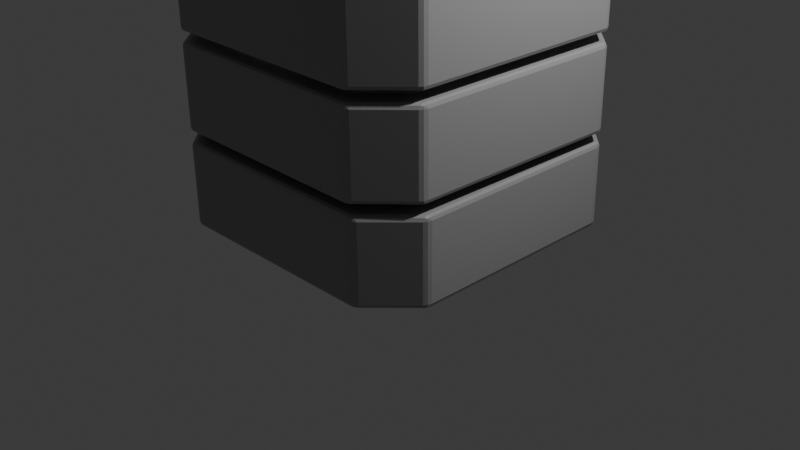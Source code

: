 # Source: loot-crate-uv.blend  (saved by Blender 5.2.45; exported with 4.5.12 LTS)
import bpy
from mathutils import Matrix  # noqa: F401  (used for matrix-valued properties, if any)

bpy.ops.wm.read_factory_settings(use_empty=True)
scene = bpy.context.scene
scene.name = 'Scene'

# ---- collections
col_collection = bpy.data.collections.new('Collection'); scene.collection.children.link(col_collection)
col_studium_layered_crate = bpy.data.collections.new('Studium_Layered_Crate'); scene.collection.children.link(col_studium_layered_crate)

# ---- images (referenced by path relative to the original .blend; pixels are not part of the script)
import os
ASSET_DIR = os.environ.get("B2B_ASSET_DIR", "")  # directory of the original .blend (textures are referenced by path, not embedded)
HERE = os.path.dirname(os.path.abspath(__file__))  # packed textures are extracted next to this script under _unpacked/

def load_image(name, relpath, width, height, colorspace="sRGB"):
    """Load a texture the original file referenced (path relative to the .blend, or extracted next to this script)."""
    p = next((c for c in (os.path.join(HERE, relpath), os.path.join(ASSET_DIR, relpath)) if relpath and os.path.exists(c)), "")
    if p:
        img = bpy.data.images.load(p, check_existing=True)
        img.name = name
    else:  # same state as the original file: an image datablock whose file is absent (Cycles renders it pink)
        img = bpy.data.images.new(name, width, height)
        img.source = "FILE"
        img.filepath = "//" + (relpath or name)
    img.colorspace_settings.name = colorspace
    return img
img_crate_grayscale_atlas = load_image('Crate_Grayscale_Atlas', '_unpacked/loot-crate_texture.a183b162.png', 2048, 2048, 'sRGB')

# ---- materials (node trees are filled in below, after node groups)
mat_crate_atlas_gray = bpy.data.materials.new('Crate_Atlas_Gray')
mat_top_rarity_emission = bpy.data.materials.new('Top_Rarity_Emission')
mat_top_glow_plume = bpy.data.materials.new('Top_Glow_Plume')

# ---- material node trees
mat_crate_atlas_gray.use_nodes = True; mat_crate_atlas_gray.node_tree.nodes.clear()
_N = mat_crate_atlas_gray.node_tree.nodes; _L = mat_crate_atlas_gray.node_tree.links
n0 = _N.new('ShaderNodeBsdfPrincipled'); n0.name = 'Principled BSDF'; n0.location = (-200, 100)
n0.inputs[2].default_value = 0.4
n0.inputs[10].default_value = 0.005
n1 = _N.new('ShaderNodeOutputMaterial'); n1.name = 'Material Output'; n1.location = (200, 100)
n2 = _N.new('ShaderNodeTexImage'); n2.name = 'Image Texture'; n2.location = (0, 0)
n2.image = img_crate_grayscale_atlas
n2.interpolation = 'Closest'
n3 = _N.new('ShaderNodeUVMap'); n3.name = 'UV Map'; n3.location = (0, 0)
n3.width = 160
n3.uv_map = 'CrateAtlasUV'
_L.new(n0.outputs[0], n1.inputs[0])
_L.new(n3.outputs[0], n2.inputs[0])
_L.new(n2.outputs[0], n0.inputs[0])
n1.is_active_output = True
mat_top_rarity_emission.use_nodes = True; mat_top_rarity_emission.node_tree.nodes.clear()
_N = mat_top_rarity_emission.node_tree.nodes; _L = mat_top_rarity_emission.node_tree.links
n0 = _N.new('ShaderNodeBsdfPrincipled'); n0.name = 'Principled BSDF'; n0.location = (-200, 100)
n0.inputs[0].default_value = (0.4, 0.4, 0.4, 1.0)
n0.inputs[2].default_value = 0.28
n0.inputs[10].default_value = 0.005
n0.inputs[27].default_value = (0.5204, 0.6222, 0.9241, 1.0)
n0.inputs[28].default_value = 0.9241
n0.inputs[29].default_value = 2.627
n1 = _N.new('ShaderNodeOutputMaterial'); n1.name = 'Material Output'; n1.location = (200, 100)
_L.new(n0.outputs[0], n1.inputs[0])
n1.is_active_output = True
mat_top_glow_plume.use_nodes = True; mat_top_glow_plume.node_tree.nodes.clear()
_N = mat_top_glow_plume.node_tree.nodes; _L = mat_top_glow_plume.node_tree.links
n0 = _N.new('ShaderNodeOutputMaterial'); n0.name = 'Material Output'; n0.location = (0, 0)
n1 = _N.new('ShaderNodeMixShader'); n1.name = 'Mix Shader'; n1.location = (0, 0)
n2 = _N.new('ShaderNodeBsdfTransparent'); n2.name = 'Transparent BSDF'; n2.location = (0, 0)
n3 = _N.new('ShaderNodeEmission'); n3.name = 'RarityColor'; n3.location = (0, 0)
n3.inputs[0].default_value = (0.65, 0.7, 0.8, 1.0)
n3.inputs[1].default_value = 2.0
n4 = _N.new('ShaderNodeTexCoord'); n4.name = 'Texture Coordinate'; n4.location = (0, 0)
n5 = _N.new('ShaderNodeSeparateXYZ'); n5.name = 'Separate XYZ'; n5.location = (0, 0)
n6 = _N.new('ShaderNodeValToRGB'); n6.name = 'Color Ramp'; n6.location = (0, 0)
while len(n6.color_ramp.elements) > 1: n6.color_ramp.elements.remove(n6.color_ramp.elements[-1])
n6.color_ramp.elements[0].position = 0.0; n6.color_ramp.elements[0].color = (0.32, 0.32, 0.32, 1.0)
_e = n6.color_ramp.elements.new(1.0); _e.color = (0.0, 0.0, 0.0, 1.0)
n7 = _N.new('ShaderNodeMath'); n7.name = 'GlowVisibility'; n7.location = (0, 0)
n7.operation = 'MULTIPLY'
n7.inputs[1].default_value = 1.0
n8 = _N.new('ShaderNodeMath'); n8.name = 'Math'; n8.location = (0, 0)
n8.operation = 'SUBTRACT'
n9 = _N.new('ShaderNodeMath'); n9.name = 'Math.001'; n9.location = (0, 0)
n9.operation = 'ABSOLUTE'
n10 = _N.new('ShaderNodeMath'); n10.name = 'Math.002'; n10.location = (0, 0)
n10.operation = 'MULTIPLY'
n10.inputs[1].default_value = 2.0
n11 = _N.new('ShaderNodeMath'); n11.name = 'Math.003'; n11.location = (0, 0)
n11.operation = 'SUBTRACT'
n11.inputs[0].default_value = 1.0
n12 = _N.new('ShaderNodeMath'); n12.name = 'Math.004'; n12.location = (0, 0)
n12.operation = 'MULTIPLY'
_L.new(n4.outputs[0], n5.inputs[0])
_L.new(n5.outputs[2], n6.inputs[0])
_L.new(n2.outputs[0], n1.inputs[1])
_L.new(n3.outputs[0], n1.inputs[2])
_L.new(n1.outputs[0], n0.inputs[0])
_L.new(n7.outputs[0], n1.inputs[0])
_L.new(n5.outputs[0], n8.inputs[0])
_L.new(n8.outputs[0], n9.inputs[0])
_L.new(n9.outputs[0], n10.inputs[0])
_L.new(n10.outputs[0], n11.inputs[1])
_L.new(n11.outputs[0], n12.inputs[0])
_L.new(n6.outputs[0], n12.inputs[1])
_L.new(n12.outputs[0], n7.inputs[0])
n0.is_active_output = True

# ---- world
world_world = bpy.data.worlds.new('World'); scene.world = world_world
world_world.use_nodes = True; world_world.node_tree.nodes.clear()
_N = world_world.node_tree.nodes; _L = world_world.node_tree.links
n0 = _N.new('ShaderNodeOutputWorld'); n0.name = 'World Output'; n0.location = (200, 100)
n1 = _N.new('ShaderNodeBackground'); n1.name = 'Background'; n1.location = (-200, 100)
n1.inputs[0].default_value = (0.05088, 0.05088, 0.05088, 1.0)
_L.new(n1.outputs[0], n0.inputs[0])
n0.is_active_output = True
world_world.color = (0.05088, 0.05088, 0.05088)
world_world.sun_shadow_jitter_overblur = 0.0

# ---- cameras
cam_camera = bpy.data.cameras.new('Camera')
cam_camera.clip_end = 100.0
cam_camera.ortho_scale = 7.314

# ---- lights
light_light = bpy.data.lights.new('Light', 'POINT')
light_light.energy = 1000.0
light_light.shadow_soft_size = 0.1

# ---- meshes
me_cube_056 = bpy.data.meshes.new('Cube.056')
me_cube_056.from_pydata([(-1.25, -1.25, -1.25), (-1.25, -1.25, 1.25), (-1.25, 1.25, -1.25), (-1.25, 1.25, 1.25), (1.25, -1.25, -1.25), (1.25, -1.25, 1.25), (1.25, 1.25, -1.25), (1.25, 1.25, 1.25)], [], [(0, 1, 3, 2), (2, 3, 7, 6), (6, 7, 5, 4), (4, 5, 1, 0), (2, 6, 4, 0), (7, 3, 1, 5)])
_uv = me_cube_056.uv_layers.new(name='CrateAtlasUV')
_uv.uv.foreach_set('vector', [0.9822, 0.6553, 0.8031, 0.6553, 0.8031, 0.4762, 0.9822, 0.4762, 0.5703, 0.9822, 0.3911, 0.9822, 0.3911, 0.8031, 0.5703, 0.8031, 0.3782, 0.7884, 0.3782, 0.9676, 0.1991, 0.9676, 0.1991, 0.7884, 0.696, 0.8767, 0.696, 0.6975, 0.8752, 0.6975, 0.8752, 0.8767, 0.007036, 0.7532, 0.1862, 0.7532, 0.1862, 0.9324, 0.007036, 0.9324, 0.9177, 0.007036, 0.9177, 0.1862, 0.7386, 0.1862, 0.7386, 0.007036])
me_cube_056.materials.append(mat_crate_atlas_gray)
me_cube_056.update()
me_ringmesh = bpy.data.meshes.new('RingMesh')
me_ringmesh.from_pydata([(-1.15, -1.6, -0.44), (1.15, -1.6, -0.44), (1.6, -1.15, -0.44), (1.6, 1.15, -0.44), (1.15, 1.6, -0.44), (-1.15, 1.6, -0.44), (-1.6, 1.15, -0.44), (-1.6, -1.15, -0.44), (-0.91, -1.28, -0.44), (0.91, -1.28, -0.44), (1.28, -0.91, -0.44), (1.28, 0.91, -0.44), (0.91, 1.28, -0.44), (-0.91, 1.28, -0.44), (-1.28, 0.91, -0.44), (-1.28, -0.91, -0.44), (-1.15, -1.6, 0.44), (1.15, -1.6, 0.44), (1.6, -1.15, 0.44), (1.6, 1.15, 0.44), (1.15, 1.6, 0.44), (-1.15, 1.6, 0.44), (-1.6, 1.15, 0.44), (-1.6, -1.15, 0.44), (-0.91, -1.28, 0.44), (0.91, -1.28, 0.44), (1.28, -0.91, 0.44), (1.28, 0.91, 0.44), (0.91, 1.28, 0.44), (-0.91, 1.28, 0.44), (-1.28, 0.91, 0.44), (-1.28, -0.91, 0.44)], [], [(0, 1, 17, 16), (9, 8, 24, 25), (16, 17, 25, 24), (1, 0, 8, 9), (1, 2, 18, 17), (10, 9, 25, 26), (17, 18, 26, 25), (2, 1, 9, 10), (2, 3, 19, 18), (11, 10, 26, 27), (18, 19, 27, 26), (3, 2, 10, 11), (3, 4, 20, 19), (12, 11, 27, 28), (19, 20, 28, 27), (4, 3, 11, 12), (4, 5, 21, 20), (13, 12, 28, 29), (20, 21, 29, 28), (5, 4, 12, 13), (5, 6, 22, 21), (14, 13, 29, 30), (21, 22, 30, 29), (6, 5, 13, 14), (6, 7, 23, 22), (15, 14, 30, 31), (22, 23, 31, 30), (7, 6, 14, 15), (7, 0, 16, 23), (8, 15, 31, 24), (23, 16, 24, 31), (0, 7, 15, 8)])
_uv = me_ringmesh.uv_layers.new(name='CrateAtlasUV')
_uv.uv.foreach_set('vector', [0.3929, 0.04026, 0.3929, 0.2144, 0.3263, 0.2144, 0.3263, 0.04026, 0.5747, 0.2767, 0.5747, 0.4147, 0.5079, 0.4147, 0.5079, 0.2767, 0.006719, 0.5388, 0.006719, 0.3739, 0.02965, 0.3911, 0.02965, 0.5216, 0.231, 0.7389, 0.231, 0.574, 0.2539, 0.5912, 0.2539, 0.7217, 0.3929, 0.2144, 0.3929, 0.2485, 0.3263, 0.2485, 0.3263, 0.2144, 0.5747, 0.2486, 0.5747, 0.2767, 0.5079, 0.2767, 0.5079, 0.2486, 0.006719, 0.3739, 0.03896, 0.3417, 0.05616, 0.3646, 0.02965, 0.3911, 0.2633, 0.7711, 0.231, 0.7389, 0.2539, 0.7217, 0.2805, 0.7482, 0.9514, 0.7881, 0.9514, 0.9529, 0.8884, 0.9529, 0.8884, 0.7881, 0.5131, 0.05576, 0.5131, 0.1862, 0.45, 0.1862, 0.45, 0.05576, 0.03896, 0.3417, 0.2038, 0.3417, 0.1866, 0.3646, 0.05616, 0.3646, 0.4281, 0.7711, 0.2633, 0.7711, 0.2805, 0.7482, 0.4109, 0.7482, 0.0733, 0.006191, 0.0733, 0.04026, 0.006668, 0.04026, 0.006668, 0.006191, 0.7858, 0.639, 0.7858, 0.667, 0.719, 0.667, 0.719, 0.639, 0.2038, 0.3417, 0.236, 0.3739, 0.2131, 0.3911, 0.1866, 0.3646, 0.4603, 0.7389, 0.4281, 0.7711, 0.4109, 0.7482, 0.4374, 0.7217, 0.0733, 0.04026, 0.0733, 0.2144, 0.006668, 0.2144, 0.006668, 0.04026, 0.7858, 0.501, 0.7858, 0.639, 0.719, 0.639, 0.719, 0.501, 0.236, 0.3739, 0.236, 0.5388, 0.2131, 0.5216, 0.2131, 0.3911, 0.4603, 0.574, 0.4603, 0.7389, 0.4374, 0.7217, 0.4374, 0.5912, 0.0733, 0.2144, 0.0733, 0.2485, 0.006668, 0.2485, 0.006668, 0.2144, 0.7858, 0.4729, 0.7858, 0.501, 0.719, 0.501, 0.719, 0.4729, 0.236, 0.5388, 0.2038, 0.571, 0.1866, 0.5481, 0.2131, 0.5216, 0.4281, 0.5418, 0.4603, 0.574, 0.4374, 0.5912, 0.4109, 0.5647, 0.9939, 0.2017, 0.9939, 0.3665, 0.9309, 0.3665, 0.9309, 0.2017, 0.5908, 0.5117, 0.5908, 0.6421, 0.5277, 0.6421, 0.5277, 0.5117, 0.2038, 0.571, 0.03896, 0.571, 0.05616, 0.5481, 0.1866, 0.5481, 0.2633, 0.5418, 0.4281, 0.5418, 0.4109, 0.5647, 0.2805, 0.5647, 0.3929, 0.006191, 0.3929, 0.04026, 0.3263, 0.04026, 0.3263, 0.006191, 0.5747, 0.4147, 0.5747, 0.4427, 0.5079, 0.4427, 0.5079, 0.4147, 0.03896, 0.571, 0.006719, 0.5388, 0.02965, 0.5216, 0.05616, 0.5481, 0.231, 0.574, 0.2633, 0.5418, 0.2805, 0.5647, 0.2539, 0.5912])
me_ringmesh.materials.append(mat_crate_atlas_gray)
me_ringmesh.update()
me_ringmesh_002 = bpy.data.meshes.new('RingMesh.002')
me_ringmesh_002.from_pydata([(-1.15, -1.6, -0.44), (1.15, -1.6, -0.44), (1.6, -1.15, -0.44), (1.6, 1.15, -0.44), (1.15, 1.6, -0.44), (-1.15, 1.6, -0.44), (-1.6, 1.15, -0.44), (-1.6, -1.15, -0.44), (-0.91, -1.28, -0.44), (0.91, -1.28, -0.44), (1.28, -0.91, -0.44), (1.28, 0.91, -0.44), (0.91, 1.28, -0.44), (-0.91, 1.28, -0.44), (-1.28, 0.91, -0.44), (-1.28, -0.91, -0.44), (-1.15, -1.6, 0.44), (1.15, -1.6, 0.44), (1.6, -1.15, 0.44), (1.6, 1.15, 0.44), (1.15, 1.6, 0.44), (-1.15, 1.6, 0.44), (-1.6, 1.15, 0.44), (-1.6, -1.15, 0.44), (-0.91, -1.28, 0.44), (0.91, -1.28, 0.44), (1.28, -0.91, 0.44), (1.28, 0.91, 0.44), (0.91, 1.28, 0.44), (-0.91, 1.28, 0.44), (-1.28, 0.91, 0.44), (-1.28, -0.91, 0.44)], [], [(0, 1, 17, 16), (9, 8, 24, 25), (16, 17, 25, 24), (1, 0, 8, 9), (1, 2, 18, 17), (10, 9, 25, 26), (17, 18, 26, 25), (2, 1, 9, 10), (2, 3, 19, 18), (11, 10, 26, 27), (18, 19, 27, 26), (3, 2, 10, 11), (3, 4, 20, 19), (12, 11, 27, 28), (19, 20, 28, 27), (4, 3, 11, 12), (4, 5, 21, 20), (13, 12, 28, 29), (20, 21, 29, 28), (5, 4, 12, 13), (5, 6, 22, 21), (14, 13, 29, 30), (21, 22, 30, 29), (6, 5, 13, 14), (6, 7, 23, 22), (15, 14, 30, 31), (22, 23, 31, 30), (7, 6, 14, 15), (7, 0, 16, 23), (8, 15, 31, 24), (23, 16, 24, 31), (0, 7, 15, 8)])
_uv = me_ringmesh_002.uv_layers.new(name='CrateAtlasUV')
_uv.uv.foreach_set('vector', [0.1532, 0.04026, 0.1532, 0.2144, 0.08656, 0.2144, 0.08656, 0.04026, 0.03478, 0.5871, 0.1728, 0.5871, 0.1728, 0.6538, 0.03478, 0.6538, 0.294, 0.2618, 0.4589, 0.2618, 0.4417, 0.2847, 0.3112, 0.2847, 0.6415, 0.231, 0.8063, 0.231, 0.7891, 0.2539, 0.6587, 0.2539, 0.1532, 0.2144, 0.1532, 0.2485, 0.08656, 0.2485, 0.08656, 0.2144, 0.006724, 0.5871, 0.03478, 0.5871, 0.03478, 0.6538, 0.006724, 0.6538, 0.4589, 0.2618, 0.4911, 0.294, 0.4682, 0.3112, 0.4417, 0.2847, 0.6092, 0.2633, 0.6415, 0.231, 0.6587, 0.2539, 0.6322, 0.2805, 0.7016, 0.8898, 0.8664, 0.8898, 0.8664, 0.9529, 0.7016, 0.9529, 0.3797, 0.2977, 0.3797, 0.4281, 0.3166, 0.4281, 0.3166, 0.2977, 0.4911, 0.294, 0.4911, 0.4589, 0.4682, 0.4417, 0.4682, 0.3112, 0.6092, 0.4281, 0.6092, 0.2633, 0.6322, 0.2805, 0.6322, 0.4109, 0.2331, 0.006191, 0.2331, 0.04026, 0.1665, 0.04026, 0.1665, 0.006191, 0.7213, 0.1728, 0.7213, 0.2008, 0.6545, 0.2008, 0.6545, 0.1728, 0.4911, 0.4589, 0.4589, 0.4911, 0.4417, 0.4682, 0.4682, 0.4417, 0.6415, 0.4603, 0.6092, 0.4281, 0.6322, 0.4109, 0.6587, 0.4374, 0.2331, 0.04026, 0.2331, 0.2144, 0.1665, 0.2144, 0.1665, 0.04026, 0.7213, 0.03478, 0.7213, 0.1728, 0.6545, 0.1728, 0.6545, 0.03478, 0.4589, 0.4911, 0.294, 0.4911, 0.3112, 0.4682, 0.4417, 0.4682, 0.8063, 0.4603, 0.6415, 0.4603, 0.6587, 0.4374, 0.7891, 0.4374, 0.2331, 0.2144, 0.2331, 0.2485, 0.1665, 0.2485, 0.1665, 0.2144, 0.7213, 0.006724, 0.7213, 0.03478, 0.6545, 0.03478, 0.6545, 0.006724, 0.294, 0.4911, 0.2618, 0.4589, 0.2847, 0.4417, 0.3112, 0.4682, 0.8385, 0.4281, 0.8063, 0.4603, 0.7891, 0.4374, 0.8156, 0.4109, 0.9177, 0.2002, 0.9177, 0.365, 0.8546, 0.365, 0.8546, 0.2002, 0.5893, 0.05723, 0.5893, 0.1876, 0.5263, 0.1876, 0.5263, 0.05723, 0.2618, 0.4589, 0.2618, 0.294, 0.2847, 0.3112, 0.2847, 0.4417, 0.8385, 0.2633, 0.8385, 0.4281, 0.8156, 0.4109, 0.8156, 0.2805, 0.1532, 0.006191, 0.1532, 0.04026, 0.08656, 0.04026, 0.08656, 0.006191, 0.1728, 0.5871, 0.2008, 0.5871, 0.2008, 0.6538, 0.1728, 0.6538, 0.2618, 0.294, 0.294, 0.2618, 0.3112, 0.2847, 0.2847, 0.3112, 0.8063, 0.231, 0.8385, 0.2633, 0.8156, 0.2805, 0.7891, 0.2539])
me_ringmesh_002.materials.append(mat_crate_atlas_gray)
me_ringmesh_002.update()
me_plane = bpy.data.meshes.new('Plane')
me_plane.from_pydata([(-0.825, -0.825, 0.0), (0.825, -0.825, 0.0), (-0.825, 0.825, 0.0), (0.825, 0.825, 0.0)], [], [(0, 1, 3, 2)])
_uv = me_plane.uv_layers.new(name='UVMap')
_uv.uv.foreach_set('vector', [0.0, 0.0, 1.0, 0.0, 1.0, 1.0, 0.0, 1.0])
me_plane.materials.append(mat_top_rarity_emission)
me_plane.update()
me_glowsheet = bpy.data.meshes.new('GlowSheet')
me_glowsheet.from_pydata([(-1.105, 0.0, 2.77), (1.105, 0.0, 2.77), (1.7, 0.0, 4.498), (-1.7, 0.0, 4.498)], [], [(0, 1, 2, 3)])
me_glowsheet.materials.append(mat_top_glow_plume)
me_glowsheet.update()
me_glowsheet_001 = bpy.data.meshes.new('GlowSheet.001')
me_glowsheet_001.from_pydata([(-1.105, 0.0, 2.77), (1.105, 0.0, 2.77), (1.7, 0.0, 4.498), (-1.7, 0.0, 4.498)], [], [(0, 1, 2, 3)])
me_glowsheet_001.materials.append(mat_top_glow_plume)
me_glowsheet_001.update()
me_ringmesh_003 = bpy.data.meshes.new('RingMesh.003')
me_ringmesh_003.from_pydata([(-1.15, -1.6, -0.44), (1.15, -1.6, -0.44), (1.6, -1.15, -0.44), (1.6, 1.15, -0.44), (1.15, 1.6, -0.44), (-1.15, 1.6, -0.44), (-1.6, 1.15, -0.44), (-1.6, -1.15, -0.44), (-0.91, -1.28, -0.44), (0.91, -1.28, -0.44), (1.28, -0.91, -0.44), (1.28, 0.91, -0.44), (0.91, 1.28, -0.44), (-0.91, 1.28, -0.44), (-1.28, 0.91, -0.44), (-1.28, -0.91, -0.44), (-1.15, -1.6, 0.44), (1.15, -1.6, 0.44), (1.6, -1.15, 0.44), (1.6, 1.15, 0.44), (1.15, 1.6, 0.44), (-1.15, 1.6, 0.44), (-1.6, 1.15, 0.44), (-1.6, -1.15, 0.44), (-0.91, -1.28, 0.44), (0.91, -1.28, 0.44), (1.28, -0.91, 0.44), (1.28, 0.91, 0.44), (0.91, 1.28, 0.44), (-0.91, 1.28, 0.44), (-1.28, 0.91, 0.44), (-1.28, -0.91, 0.44)], [], [(0, 1, 17, 16), (9, 8, 24, 25), (16, 17, 25, 24), (1, 0, 8, 9), (1, 2, 18, 17), (10, 9, 25, 26), (17, 18, 26, 25), (2, 1, 9, 10), (2, 3, 19, 18), (11, 10, 26, 27), (18, 19, 27, 26), (3, 2, 10, 11), (3, 4, 20, 19), (12, 11, 27, 28), (19, 20, 28, 27), (4, 3, 11, 12), (4, 5, 21, 20), (13, 12, 28, 29), (20, 21, 29, 28), (5, 4, 12, 13), (5, 6, 22, 21), (14, 13, 29, 30), (21, 22, 30, 29), (6, 5, 13, 14), (6, 7, 23, 22), (15, 14, 30, 31), (22, 23, 31, 30), (7, 6, 14, 15), (7, 0, 16, 23), (8, 15, 31, 24), (23, 16, 24, 31), (0, 7, 15, 8)])
_uv = me_ringmesh_003.uv_layers.new(name='CrateAtlasUV')
_uv.uv.foreach_set('vector', [0.313, 0.04026, 0.313, 0.2144, 0.2464, 0.2144, 0.2464, 0.04026, 0.03478, 0.6692, 0.1728, 0.6692, 0.1728, 0.7359, 0.03478, 0.7359, 0.4084, 0.2038, 0.4084, 0.03896, 0.4313, 0.05616, 0.4313, 0.1866, 0.5066, 0.4744, 0.6714, 0.4744, 0.6542, 0.4973, 0.5238, 0.4973, 0.313, 0.2144, 0.313, 0.2485, 0.2464, 0.2485, 0.2464, 0.2144, 0.006724, 0.6692, 0.03478, 0.6692, 0.03478, 0.7359, 0.006724, 0.7359, 0.4084, 0.03896, 0.4406, 0.006719, 0.4578, 0.02965, 0.4313, 0.05616, 0.4744, 0.5066, 0.5066, 0.4744, 0.5238, 0.4973, 0.4973, 0.5238, 0.6465, 0.8027, 0.6465, 0.9676, 0.5834, 0.9676, 0.5834, 0.8027, 0.05576, 0.3826, 0.1862, 0.3826, 0.1862, 0.4457, 0.05576, 0.4457, 0.4406, 0.006719, 0.6055, 0.006719, 0.5883, 0.02965, 0.4578, 0.02965, 0.4744, 0.6714, 0.4744, 0.5066, 0.4973, 0.5238, 0.4973, 0.6542, 0.006191, 0.2617, 0.04026, 0.2617, 0.04026, 0.3284, 0.006191, 0.3284, 0.6419, 0.719, 0.67, 0.719, 0.67, 0.7858, 0.6419, 0.7858, 0.6055, 0.006719, 0.6377, 0.03896, 0.6148, 0.05616, 0.5883, 0.02965, 0.5066, 0.7037, 0.4744, 0.6714, 0.4973, 0.6542, 0.5238, 0.6807, 0.04026, 0.2617, 0.2144, 0.2617, 0.2144, 0.3284, 0.04026, 0.3284, 0.5039, 0.719, 0.6419, 0.719, 0.6419, 0.7858, 0.5039, 0.7858, 0.6377, 0.03896, 0.6377, 0.2038, 0.6148, 0.1866, 0.6148, 0.05616, 0.6714, 0.7037, 0.5066, 0.7037, 0.5238, 0.6807, 0.6542, 0.6807, 0.2144, 0.2617, 0.2485, 0.2617, 0.2485, 0.3284, 0.2144, 0.3284, 0.4758, 0.719, 0.5039, 0.719, 0.5039, 0.7858, 0.4758, 0.7858, 0.6377, 0.2038, 0.6055, 0.236, 0.5883, 0.2131, 0.6148, 0.1866, 0.7037, 0.6714, 0.6714, 0.7037, 0.6542, 0.6807, 0.6807, 0.6542, 0.9939, 0.01257, 0.9939, 0.1774, 0.9309, 0.1774, 0.9309, 0.01257, 0.04843, 0.4588, 0.1789, 0.4588, 0.1789, 0.5219, 0.04843, 0.5219, 0.6055, 0.236, 0.4406, 0.236, 0.4578, 0.2131, 0.5883, 0.2131, 0.7037, 0.5066, 0.7037, 0.6714, 0.6807, 0.6542, 0.6807, 0.5238, 0.313, 0.006191, 0.313, 0.04026, 0.2464, 0.04026, 0.2464, 0.006191, 0.1728, 0.6692, 0.2008, 0.6692, 0.2008, 0.7359, 0.1728, 0.7359, 0.4406, 0.236, 0.4084, 0.2038, 0.4313, 0.1866, 0.4578, 0.2131, 0.6714, 0.4744, 0.7037, 0.5066, 0.6807, 0.5238, 0.6542, 0.4973])
me_ringmesh_003.materials.append(mat_crate_atlas_gray)
me_ringmesh_003.update()

# ---- objects
ob_light = bpy.data.objects.new('Light', light_light)
ob_camera = bpy.data.objects.new('Camera', cam_camera)
ob_studiumlayeredcrate = bpy.data.objects.new('StudiumLayeredCrate', None)
ob_core_cube = bpy.data.objects.new('Core_Cube', me_cube_056)
ob_layer_bottom = bpy.data.objects.new('Layer_Bottom', me_ringmesh)
ob_layer_top = bpy.data.objects.new('Layer_Top', me_ringmesh_002)
ob_top_emission_source = bpy.data.objects.new('Top_Emission_Source', me_plane)
ob_top_glow_plume_0 = bpy.data.objects.new('Top_Glow_Plume_0', me_glowsheet)
ob_top_glow_plume_1 = bpy.data.objects.new('Top_Glow_Plume_1', me_glowsheet_001)
ob_layer_middle = bpy.data.objects.new('Layer_Middle', me_ringmesh_003)

# ---- transforms, parenting, visibility, modifiers, constraints
ob_light.location = (4.076, 1.005, 5.904)
ob_light.rotation_euler = (0.6503, 0.05522, 1.866)
ob_light.lock_rotations_4d = False
ob_light.empty_display_type = 'ARROWS'
ob_light.color = (0.0, 0.0, 0.0, 0.0)
ob_light.lineart.crease_threshold = 0.0
ob_camera.location = (7.359, -6.926, 4.958)
ob_camera.rotation_euler = (1.109, 0.0, 0.8149)
ob_camera.lock_rotations_4d = False
ob_camera.empty_display_type = 'ARROWS'
ob_camera.color = (0.0, 0.0, 0.0, 0.0)
ob_camera.display_type = 'WIRE'
ob_camera.lineart.crease_threshold = 0.0
ob_studiumlayeredcrate.location = (-0.02298, -0.0115, 0.0)
ob_studiumlayeredcrate.rotation_euler = (0.006981, -0.006981, -0.01003)
ob_core_cube.parent = ob_studiumlayeredcrate
ob_core_cube.location = (0.0, 0.0, 1.5)
ob_core_cube.scale = (0.7, 0.7, 1.0)
_m = ob_core_cube.modifiers.new('RoundedEdges', 'BEVEL')
_m.width = 0.12
_m.width_pct = 0.12
_m.segments = 3
ob_layer_bottom.parent = ob_studiumlayeredcrate
ob_layer_bottom.location = (0.0, 0.0, 0.52)
ob_layer_bottom.rotation_euler = (0.0, -0.0, 0.01676)
_m = ob_layer_bottom.modifiers.new('SoftEdges', 'BEVEL')
_m.width = 0.045
_m.width_pct = 0.045
_m.segments = 2
ob_layer_top.parent = ob_studiumlayeredcrate
ob_layer_top.location = (0.0, 0.0, 2.48)
_m = ob_layer_top.modifiers.new('SoftEdges', 'BEVEL')
_m.width = 0.045
_m.width_pct = 0.045
_m.segments = 2
ob_top_emission_source.parent = ob_studiumlayeredcrate
ob_top_emission_source.location = (0.0, 0.0, 2.756)
ob_top_glow_plume_0.parent = ob_studiumlayeredcrate
ob_top_glow_plume_0.location = (0.0, 0.0, 0.0)
ob_top_glow_plume_1.parent = ob_studiumlayeredcrate
ob_top_glow_plume_1.location = (0.0, 0.0, 0.0)
ob_top_glow_plume_1.rotation_euler = (0.0, 0.0, 1.571)
ob_layer_middle.parent = ob_studiumlayeredcrate
ob_layer_middle.location = (0.0, 0.0, 1.5)
_m = ob_layer_middle.modifiers.new('SoftEdges', 'BEVEL')
_m.width = 0.045
_m.width_pct = 0.045
_m.segments = 2

# ---- collection membership
col_collection.objects.link(ob_light)
col_collection.objects.link(ob_camera)
col_studium_layered_crate.objects.link(ob_studiumlayeredcrate)
col_studium_layered_crate.objects.link(ob_core_cube)
col_studium_layered_crate.objects.link(ob_layer_bottom)
col_studium_layered_crate.objects.link(ob_layer_top)
col_studium_layered_crate.objects.link(ob_top_emission_source)
col_studium_layered_crate.objects.link(ob_top_glow_plume_0)
col_studium_layered_crate.objects.link(ob_top_glow_plume_1)
col_studium_layered_crate.objects.link(ob_layer_middle)

# ---- scene / render settings (as saved in the file)
scene.camera = ob_camera
scene.frame_start = 1; scene.frame_end = 191; scene.frame_set(15)
scene.render.engine = 'BLENDER_EEVEE_NEXT'
scene.render.bake_bias = 0.0
scene.render.bake_samples = 0
scene.render.compositor_device = 'GPU'
scene.eevee.use_volume_custom_range = False
scene.eevee.fast_gi_thickness_near = 0.1
scene.eevee.fast_gi_thickness_far = 0.0
scene.eevee.ray_tracing_options.screen_trace_thickness = 0.1
bpy.context.view_layer.update()
